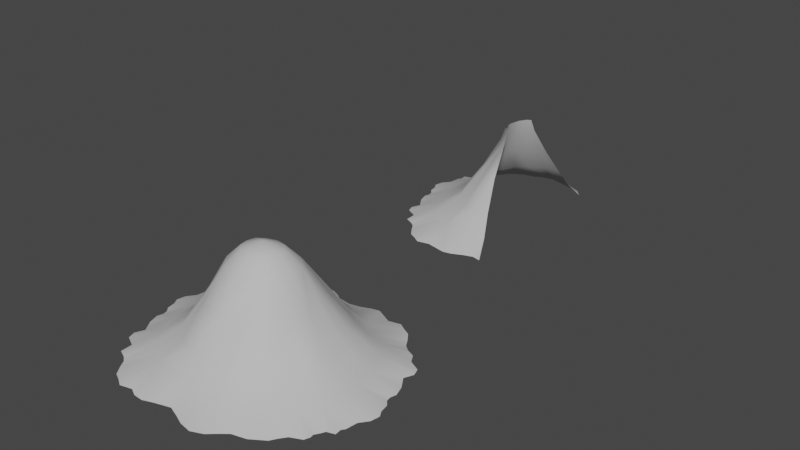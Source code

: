 # Source: Sand_Mounds.blend  (saved by Blender 2.92.15; exported with 4.5.12 LTS)
import bpy
from mathutils import Matrix  # noqa: F401  (used for matrix-valued properties, if any)

bpy.ops.wm.read_factory_settings(use_empty=True)
scene = bpy.context.scene
scene.name = 'Scene'

# ---- collections
col_collection = bpy.data.collections.new('Collection'); scene.collection.children.link(col_collection)

# ---- materials (node trees are filled in below, after node groups)
mat_sand = bpy.data.materials.new('Sand')
mat_sand.use_transparent_shadow = False
mat_sand.diffuse_color = (0.5815, 0.5815, 0.5815, 1.0)
mat_sand.roughness = 1.0
mat_sand.specular_intensity = 0.0

# ---- material node trees
mat_sand.use_nodes = True; mat_sand.node_tree.nodes.clear()
_N = mat_sand.node_tree.nodes; _L = mat_sand.node_tree.links
n0 = _N.new('ShaderNodeBsdfPrincipled'); n0.name = 'Principled BSDF'; n0.location = (10, 300)
n0.distribution = 'GGX'
n0.subsurface_method = 'BURLEY'
n0.inputs[0].default_value = (0.5815, 0.5815, 0.5815, 1.0)
n0.inputs[2].default_value = 1.0
n0.inputs[3].default_value = 1.45
n0.inputs[13].default_value = 0.0
n0.inputs[27].default_value = (0.0, 0.0, 0.0, 1.0)
n0.inputs[28].default_value = 1.0
n1 = _N.new('ShaderNodeOutputMaterial'); n1.name = 'Material Output'; n1.location = (300, 300)
n2 = _N.new('ShaderNodeNormalMap'); n2.name = 'Normal Map'; n2.location = (-300, -300)
n2.label = 'Normal/Map'
n2.inputs[0].default_value = 0.0
_L.new(n0.outputs[0], n1.inputs[0])
_L.new(n2.outputs[0], n0.inputs[5])
n1.is_active_output = True

# ---- world
world_world = bpy.data.worlds.new('World'); scene.world = world_world
world_world.use_nodes = True; world_world.node_tree.nodes.clear()
_N = world_world.node_tree.nodes; _L = world_world.node_tree.links
n0 = _N.new('ShaderNodeOutputWorld'); n0.name = 'World Output'; n0.location = (300, 300)
n1 = _N.new('ShaderNodeBackground'); n1.name = 'Background'; n1.location = (10, 300)
n1.inputs[0].default_value = (0.05088, 0.05088, 0.05088, 1.0)
_L.new(n1.outputs[0], n0.inputs[0])
n0.is_active_output = True
world_world.color = (0.05088, 0.05088, 0.05088)
world_world.use_sun_shadow = False
world_world.sun_shadow_jitter_overblur = 0.0

# ---- meshes
me_sand_01 = bpy.data.meshes.new('Sand_01')
me_sand_01.from_pydata([(-0.128, 3.198, -22.43), (-6.344, 1.3e-06, 26.71), (-4.196, 1.419e-06, 26.22), (-5.788, 2.789, 19.26), (-0.9243, 1.257e-06, 24.68), (3.467, 1.198e-06, 24.44), (1.16, 9.594e-07, 23.98), (2.633, -1.275e-06, -24.37), (0.9857, -7.986e-07, -26.3), (-0.8336, -8.582e-07, -26.62), (-16.95, 1.454e-06, 25.22), (-18.71, 1.342e-06, 24.37), (-11.81, 2.691, 18.58), (-14.91, 1.573e-06, 26.45), (0.8911, 2.99, 18.93), (-20.28, 1.29e-06, 22.24), (-21.42, 1.231e-06, 20.36), (-11.77, 7.535e-07, 25.68), (-22.74, 1.231e-06, 19.32), (-25.06, 1.052e-06, 18.3), (-25.18, 9.924e-07, 15.24), (-28.13, 9.584e-07, 13.74), (-28.8, 9.061e-07, 11.78), (-27.76, 7.648e-07, 9.442), (-29.66, 7.245e-07, 6.542), (-30.09, 2.477e-07, 2.435), (-30.51, -2.291e-07, 3.899), (-30.3, 2.477e-07, 1.161), (-31.38, -2.291e-07, -0.09939), (-31.77, 9.29e-09, -2.327), (-32.67, -1.099e-07, -3.839), (-4.858, -8.582e-07, -28.28), (-6.825, -1.812e-06, -30.53), (-10.69, -1.573e-06, -30.35), (-11.97, -1.573e-06, -28.28), (-13.9, -1.335e-06, -26.72), (-17.5, -1.395e-06, -25.82), (-21.06, -1.282e-06, -23.5), (-32.21, -2.887e-07, -6.161), (-30.59, -4.675e-07, -8.272), (-30.17, -7.06e-07, -11.22), (-29.55, -7.06e-07, -12.04), (-27.34, -2.291e-07, -15.18), (-27.73, -1.972e-07, -14.32), (-29.73, -2.291e-07, -13.68), (-21.99, -1.177e-06, -21.95), (-26.47, -1.183e-06, -16.61), (-26.63, -1.183e-06, -17.58), (-23.27, -1.184e-06, -20.23), (-26.1, -1.183e-06, -18.92), (-14.39, 2.736, 15.66), (-18.44, 2.721, 14.5), (-21.16, 2.695, 9.687), (-23.67, 2.695, 3.921), (-24.39, 2.705, -1.154), (-24.42, 2.689, -5.603), (-5.832, 2.691, -23.52), (-12.17, 2.696, -21.9), (-17.42, 2.688, -19.15), (-23.04, 2.686, -10.24), (-20.71, 2.709, -15.44), (-1.329, 7.889, -19.23), (-5.616, 8.004, 14.82), (-9.044, 7.906, 13.47), (-1.16, 7.93, 14.77), (-10.81, 7.951, 11.44), (-13.31, 7.935, 10.46), (-15.07, 7.909, 6.892), (-16.69, 7.91, 2.623), (-16.4, 7.919, -1.167), (-17.17, 7.904, -4.426), (-5.748, 7.905, -18.95), (-9.279, 7.91, -16.49), (-12.66, 7.903, -14.45), (-16.28, 7.901, -7.858), (-14.23, 7.924, -10.39), (-2.672, 15.14, -14.06), (-4.726, 15.46, 9.58), (-6.965, 15.36, 8.71), (-2.986, 15.39, 9.694), (-7.977, 15.41, 7.053), (-9.358, 15.39, 6.466), (-10.7, 15.37, 3.966), (-11.22, 15.37, 1.75), (-11.39, 15.38, -1.18), (-11.64, 15.36, -3.266), (-5.4, 15.36, -12.88), (-7.714, 15.37, -11.73), (-9.545, 15.36, -9.247), (-10.55, 15.37, -6.345), (-3.667, 22.81, -9.009), (-3.233, 22.89, 5.831), (-5.221, 22.86, 3.209), (-6.135, 26.25, 1.01), (-4.814, 26.24, -6.792), (-6.56, 26.25, -1.768), (-7.26, 22.84, 1.379), (-5.975, 26.25, -4.884), (-7.628, 22.84, -1.791), (-5.34, 22.77, -7.989), (-3.78, 26.23, -7.408), (-6.884, 22.84, -5.391), (-4.306, 26.27, 2.392), (-3.219, 26.3, 4.123)], [], [(21, 52, 22), (30, 55, 38), (25, 26, 53), (41, 59, 44), (6, 14, 4), (8, 9, 0), (40, 59, 41), (17, 12, 13), (43, 60, 42), (5, 14, 6), (16, 50, 51, 18), (31, 32, 56), (39, 55, 59, 40), (43, 44, 59, 60), (13, 12, 10), (19, 18, 51), (48, 49, 60, 58), (34, 35, 57), (46, 60, 47), (1, 2, 3), (19, 51, 20), (11, 50, 15), (42, 60, 46), (36, 37, 58, 57), (20, 51, 52, 21), (10, 12, 50, 11), (47, 60, 49), (1, 3, 12, 17), (23, 22, 52), (23, 52, 53, 24), (27, 54, 28), (9, 31, 56, 0), (15, 50, 16), (24, 53, 26), (37, 45, 58), (29, 54, 55, 30), (39, 38, 55), (28, 54, 29), (32, 33, 56), (7, 8, 0), (45, 48, 58), (33, 34, 57, 56), (36, 57, 35), (25, 53, 54, 27), (4, 14, 3, 2), (52, 51, 66, 67), (55, 54, 69, 70), (58, 60, 75, 73), (60, 59, 74, 75), (50, 12, 63, 65), (0, 56, 71, 61), (56, 57, 72, 71), (53, 52, 67, 68), (54, 53, 68, 69), (12, 3, 62, 63), (57, 58, 73, 72), (59, 55, 70, 74), (3, 14, 64, 62), (51, 50, 65, 66), (63, 62, 77, 78), (66, 65, 80, 81), (68, 67, 82, 83), (74, 70, 85, 89), (61, 71, 86, 76), (75, 74, 89), (70, 69, 84, 85), (73, 75, 89, 88), (71, 72, 87, 86), (72, 73, 88, 87), (69, 68, 83, 84), (67, 66, 81, 82), (62, 64, 79, 77), (65, 63, 78, 80), (78, 77, 91, 92), (81, 80, 92), (83, 82, 96), (89, 85, 98, 101), (76, 86, 99, 90), (85, 84, 98), (88, 89, 101), (86, 87, 99), (87, 88, 101, 99), (84, 83, 96, 98), (82, 81, 92, 96), (77, 79, 91), (80, 78, 92), (98, 96, 93, 95), (90, 99, 94, 100), (99, 101, 97, 94), (92, 91, 103, 102), (101, 98, 95, 97), (96, 92, 102, 93)])
me_sand_01.polygons.foreach_set('use_smooth', [True] * 92)
_uv = me_sand_01.uv_layers.new(name='UVMap')
_uv.uv.foreach_set('vector', [0.5, 0.5, 0.5, 0.5, 0.5, 0.5, 0.5, 0.5, 0.5, 0.5, 0.5, 0.5, 0.5, 0.5, 0.5, 0.5, 0.5, 0.5, 0.5, 0.5, 0.5, 0.5, 0.5, 0.5, 0.5, 0.5, 0.5, 0.5, 0.5, 0.5, 0.5, 0.5, 0.5, 0.5, 0.5, 0.5, 0.5, 0.5, 0.5, 0.5, 0.5, 0.5, 0.5, 0.5, 0.5, 0.5, 0.5, 0.5, 0.5, 0.5, 0.5, 0.5, 0.5, 0.5, 0.5, 0.5, 0.5, 0.5, 0.5, 0.5, 0.5, 0.5, 0.5, 0.5, 0.5, 0.5, 0.5, 0.5, 0.5, 0.5, 0.5, 0.5, 0.5, 0.5, 0.5, 0.5, 0.5, 0.5, 0.5, 0.5, 0.5, 0.5, 0.5, 0.5, 0.5, 0.5, 0.5, 0.5, 0.5, 0.5, 0.5, 0.5, 0.5, 0.5, 0.5, 0.5, 0.5, 0.5, 0.5, 0.5, 0.5, 0.5, 0.5, 0.5, 0.5, 0.5, 0.5, 0.5, 0.5, 0.5, 0.5, 0.5, 0.5, 0.5, 0.5, 0.5, 0.5, 0.5, 0.5, 0.5, 0.5, 0.5, 0.5, 0.5, 0.5, 0.5, 0.5, 0.5, 0.5, 0.5, 0.5, 0.5, 0.5, 0.5, 0.5, 0.5, 0.5, 0.5, 0.5, 0.5, 0.5, 0.5, 0.5, 0.5, 0.5, 0.5, 0.5, 0.5, 0.5, 0.5, 0.5, 0.5, 0.5, 0.5, 0.5, 0.5, 0.5, 0.5, 0.5, 0.5, 0.5, 0.5, 0.5, 0.5, 0.5, 0.5, 0.5, 0.5, 0.5, 0.5, 0.5, 0.5, 0.5, 0.5, 0.5, 0.5, 0.5, 0.5, 0.5, 0.5, 0.5, 0.5, 0.5, 0.5, 0.5, 0.5, 0.5, 0.5, 0.5, 0.5, 0.5, 0.5, 0.5, 0.5, 0.5, 0.5, 0.5, 0.5, 0.5, 0.5, 0.5, 0.5, 0.5, 0.5, 0.5, 0.5, 0.5, 0.5, 0.5, 0.5, 0.5, 0.5, 0.5, 0.5, 0.5, 0.5, 0.5, 0.5, 0.5, 0.5, 0.5, 0.5, 0.5, 0.5, 0.5, 0.5, 0.5, 0.5, 0.5, 0.5, 0.5, 0.5, 0.5, 0.5, 0.5, 0.5, 0.5, 0.5, 0.5, 0.5, 0.5, 0.5, 0.5, 0.5, 0.5, 0.5, 0.5, 0.5, 0.5, 0.5, 0.5, 0.5, 0.5, 0.5, 0.5, 0.5, 0.5, 0.5, 0.5, 0.5, 0.5, 0.5, 0.5, 0.5, 0.5, 0.5, 0.5, 0.5, 0.5, 0.5, 0.5, 0.5, 0.5, 0.5, 0.5, 0.5, 0.5, 0.5, 0.5, 0.5, 0.5, 0.5, 0.5, 0.5, 0.5, 0.5, 0.5, 0.5, 0.5, 0.5, 0.5, 0.5, 0.5, 0.5, 0.5, 0.5, 0.5, 0.5, 0.5, 0.5, 0.5, 0.5, 0.5, 0.5, 0.5, 0.5, 0.5, 0.5, 0.5, 0.5, 0.5, 0.5, 0.5, 0.5, 0.5, 0.5, 0.5, 0.5, 0.5, 0.5, 0.5, 0.5, 0.5, 0.5, 0.5, 0.5, 0.5, 0.5, 0.5, 0.5, 0.5, 0.5, 0.5, 0.5, 0.5, 0.5, 0.5, 0.5, 0.5, 0.5, 0.5, 0.5, 0.5, 0.5, 0.5, 0.5, 0.5, 0.5, 0.5, 0.5, 0.5, 0.5, 0.5, 0.5, 0.5, 0.5, 0.5, 0.5, 0.5, 0.5, 0.5, 0.5, 0.5, 0.5, 0.5, 0.5, 0.5, 0.5, 0.5, 0.5, 0.5, 0.5, 0.5, 0.5, 0.5, 0.5, 0.5, 0.5, 0.5, 0.5, 0.5, 0.5, 0.5, 0.5, 0.5, 0.5, 0.5, 0.5, 0.5, 0.5, 0.5, 0.5, 0.5, 0.5, 0.5, 0.5, 0.5, 0.5, 0.5, 0.5, 0.5, 0.5, 0.5, 0.5, 0.5, 0.5, 0.5, 0.5, 0.5, 0.5, 0.5, 0.5, 0.5, 0.5, 0.5, 0.5, 0.5, 0.5, 0.5, 0.5, 0.5, 0.5, 0.5, 0.5, 0.5, 0.5, 0.5, 0.5, 0.5, 0.5, 0.5, 0.5, 0.5, 0.5, 0.5, 0.5, 0.5, 0.5, 0.5, 0.5, 0.5, 0.5, 0.5, 0.5, 0.5, 0.5, 0.5, 0.5, 0.5, 0.5, 0.5, 0.5, 0.5, 0.5, 0.5, 0.5, 0.5, 0.5, 0.5, 0.5, 0.5, 0.5, 0.5, 0.5, 0.5, 0.5, 0.5, 0.5, 0.5, 0.5, 0.5, 0.5, 0.5, 0.5, 0.5, 0.5, 0.5, 0.5, 0.5, 0.5, 0.5, 0.5, 0.5, 0.5, 0.5, 0.5, 0.5, 0.5, 0.5, 0.5, 0.5, 0.5, 0.5, 0.5, 0.5, 0.5, 0.5, 0.5, 0.5, 0.5, 0.5, 0.5, 0.5, 0.5, 0.5, 0.5, 0.5, 0.5, 0.5, 0.5, 0.5, 0.5, 0.5, 0.5, 0.5, 0.5, 0.5, 0.5, 0.5, 0.5, 0.5, 0.5, 0.5, 0.5, 0.5, 0.5, 0.5, 0.5, 0.5, 0.5, 0.5, 0.5, 0.5, 0.5, 0.5, 0.5, 0.5, 0.5, 0.5, 0.5, 0.5, 0.5, 0.5, 0.5, 0.5, 0.5, 0.5, 0.5, 0.5, 0.5, 0.5, 0.5, 0.5, 0.5, 0.5, 0.5, 0.5, 0.5, 0.5, 0.5, 0.5, 0.5, 0.5, 0.5, 0.5, 0.5, 0.5, 0.5, 0.5, 0.5, 0.5, 0.5, 0.5, 0.5, 0.5, 0.5, 0.5, 0.5, 0.5, 0.5, 0.5, 0.5, 0.5, 0.5, 0.5, 0.5, 0.5, 0.5, 0.5, 0.5, 0.5, 0.5, 0.5, 0.5, 0.5, 0.5, 0.5, 0.5, 0.5, 0.5, 0.5, 0.5, 0.5, 0.5, 0.5, 0.5, 0.5, 0.5, 0.5, 0.5, 0.5, 0.5, 0.5, 0.5, 0.5, 0.5, 0.5, 0.5, 0.5, 0.5, 0.5, 0.5, 0.5, 0.5, 0.5, 0.5, 0.5, 0.5, 0.5, 0.5, 0.5, 0.5, 0.5, 0.5, 0.5, 0.5, 0.5, 0.5, 0.5, 0.5, 0.5, 0.5, 0.5, 0.5, 0.5, 0.5, 0.5, 0.5, 0.5, 0.5, 0.5, 0.5, 0.5, 0.5, 0.5, 0.5, 0.5, 0.5])
me_sand_01.materials.append(mat_sand)
me_sand_01.use_remesh_fix_poles = True
me_sand_01.use_remesh_preserve_attributes = False
me_sand_01.use_mirror_vertex_groups = False
me_sand_01.update()
me_sand_01_001 = bpy.data.meshes.new('Sand_01.001')
me_sand_01_001.from_pydata([(-7.267, 3.094, -22.09), (-17.18, 1.3e-06, 26.71), (-14.71, 1.448e-06, 26.86), (-12.42, 2.789, 19.5), (-12.09, 1.311e-06, 25.89), (-7.97, 1.149e-06, 24.68), (-7.466, -1.099e-06, -28.47), (-10.86, -9.573e-07, -28.89), (-24.39, 1.454e-06, 25.22), (-26.15, 1.342e-06, 24.37), (-19.25, 2.691, 18.58), (-22.35, 1.573e-06, 26.45), (-7.267, 3.094, 19.27), (-27.72, 1.29e-06, 22.24), (-28.86, 1.231e-06, 20.36), (-19.21, 7.535e-07, 25.68), (-30.18, 1.231e-06, 19.32), (-32.5, 1.052e-06, 18.3), (-32.62, 9.924e-07, 15.24), (-35.57, 9.584e-07, 13.74), (-36.24, 9.061e-07, 11.78), (-35.2, 7.648e-07, 9.442), (-37.1, 7.245e-07, 6.542), (-37.53, 2.477e-07, 2.435), (-37.95, -2.291e-07, 3.899), (-37.74, 2.477e-07, 1.161), (-38.82, -2.291e-07, -0.09939), (-39.21, 9.29e-09, -2.327), (-40.11, -1.099e-07, -3.839), (-12.3, -9.219e-07, -29.74), (-14.26, -1.812e-06, -30.53), (-18.13, -1.573e-06, -30.35), (-19.41, -1.573e-06, -28.28), (-21.34, -1.335e-06, -26.72), (-24.94, -1.395e-06, -25.82), (-28.5, -1.282e-06, -23.5), (-39.65, -2.887e-07, -6.161), (-38.03, -4.675e-07, -8.272), (-37.61, -7.06e-07, -11.22), (-36.99, -7.06e-07, -12.04), (-34.78, -2.291e-07, -15.18), (-35.17, -1.972e-07, -14.32), (-37.17, -2.291e-07, -13.68), (-29.43, -1.177e-06, -21.95), (-33.91, -1.183e-06, -16.61), (-34.07, -1.183e-06, -17.58), (-30.71, -1.184e-06, -20.23), (-33.54, -1.183e-06, -18.92), (-21.83, 2.736, 15.66), (-25.88, 2.721, 14.5), (-28.6, 2.695, 9.687), (-31.11, 2.695, 3.921), (-31.83, 2.705, -1.154), (-31.86, 2.689, -5.603), (-12.54, 2.691, -23.52), (-19.61, 2.696, -21.9), (-24.86, 2.688, -19.15), (-30.48, 2.686, -10.24), (-28.15, 2.709, -15.44), (-7.267, 7.909, -18.41), (-11.03, 8.004, 15.79), (-15.8, 7.906, 13.86), (-7.267, 7.909, 15.59), (-17.57, 7.951, 11.83), (-20.07, 7.935, 10.85), (-22.51, 7.909, 6.892), (-24.13, 7.91, 2.623), (-23.84, 7.919, -1.167), (-24.61, 7.904, -4.426), (-12.05, 7.905, -18.47), (-16.72, 7.91, -16.49), (-20.1, 7.903, -14.45), (-23.72, 7.901, -7.858), (-21.67, 7.924, -10.39), (-7.267, 15.27, -13.29), (-9.008, 15.46, 10.63), (-13.24, 15.36, 10.02), (-7.267, 15.27, 10.47), (-14.25, 15.41, 8.365), (-15.63, 15.39, 7.778), (-18.14, 15.37, 3.966), (-18.66, 15.37, 1.75), (-18.83, 15.38, -1.18), (-19.08, 15.36, -3.266), (-11.71, 15.36, -13.44), (-15.07, 15.37, -12.54), (-16.98, 15.36, -9.247), (-17.99, 15.37, -6.345), (-6.619, 22.85, -9.639), (-6.619, 22.85, 6.416), (-11.69, 22.86, 4.829), (-11.4, 26.25, 0.111), (-9.392, 26.25, -5.287), (-11.7, 26.25, -1.791), (-14.7, 22.84, 1.379), (-11.3, 26.25, -3.925), (-15.07, 22.84, -1.791), (-11.16, 22.77, -8.07), (-6.643, 26.26, -6.047), (-14.32, 22.84, -5.391), (-9.487, 26.26, 2.167), (-6.643, 26.26, 2.679), (0.1241, -1.208e-06, -30.66), (-2.023, -1.045e-06, -30.17), (-0.4312, 2.789, -23.21), (-4.566, -1.094e-06, -29.12), (-5.062, 1.431e-06, 25.75), (9.686, -8.774e-07, -28.12), (11.44, -9.155e-07, -27.27), (4.536, 2.691, -21.48), (7.641, -8.657e-07, -29.35), (13.01, -7.81e-07, -25.15), (14.15, -6.756e-07, -23.26), (4.502, -1.618e-06, -28.58), (15.47, -5.851e-07, -22.22), (17.79, -6.743e-07, -21.2), (18.96, -5.127e-07, -19.19), (21.91, -4.153e-07, -17.69), (22.58, -2.966e-07, -15.73), (21.54, -2.334e-07, -13.39), (23.44, -2.01e-08, -10.49), (23.87, -1.379e-07, -6.387), (24.29, -7.427e-07, -7.851), (24.08, -2.651e-08, -5.113), (25.16, -3.932e-07, -3.853), (25.55, 3.999e-08, -1.625), (26.45, 5.294e-08, -0.1131), (-2.495, 1.551e-06, 26.84), (0.686, 7.197e-07, 27.39), (3.659, 8.967e-07, 26.16), (5.747, 7.264e-07, 24.33), (7.678, 8.285e-07, 22.77), (11.28, 6.895e-07, 21.86), (14.84, 6.005e-07, 19.55), (25.99, 7.71e-08, 2.209), (24.37, 8.287e-08, 4.32), (23.95, 1.022e-07, 7.269), (23.33, 1.739e-07, 8.088), (21.12, 9.252e-07, 11.23), (21.51, 8.821e-07, 10.37), (23.51, 7.937e-07, 9.724), (15.77, 5.688e-07, 17.99), (20.25, 9.614e-08, 12.65), (20.41, 1.813e-07, 13.63), (17.05, 4.119e-07, 16.27), (19.88, 2.985e-07, 14.97), (7.124, 2.736, -18.57), (11.17, 2.721, -17.41), (14.94, 2.695, -13.64), (17.45, 2.695, -7.873), (18.17, 2.705, -2.798), (18.2, 2.689, 1.651), (-0.3873, 2.691, 19.56), (5.952, 2.696, 17.95), (11.2, 2.688, 15.2), (16.82, 2.686, 6.287), (14.49, 2.709, 11.49), (-2.061, 8.004, -19.26), (2.824, 7.906, -17.43), (4.588, 7.951, -15.4), (7.095, 7.935, -14.41), (8.849, 7.909, -10.84), (10.47, 7.91, -6.575), (10.18, 7.919, -2.785), (10.95, 7.904, 0.4741), (-0.4719, 7.905, 15.0), (3.06, 7.91, 12.54), (6.437, 7.903, 10.5), (10.06, 7.901, 3.906), (8.015, 7.924, 6.434), (-3.923, 15.46, -14.1), (0.7455, 15.36, -12.66), (1.758, 15.41, -11.01), (3.139, 15.39, -10.42), (4.482, 15.37, -7.918), (4.999, 15.37, -5.702), (5.171, 15.38, -2.772), (5.42, 15.36, -0.6861), (-0.9007, 15.36, 9.087), (1.413, 15.37, 7.942), (3.325, 15.36, 5.295), (4.33, 15.37, 2.393), (-1.889, 22.86, -8.214), (-2.168, 26.25, -3.978), (-3.405, 26.25, 1.641), (-1.878, 26.25, -2.076), (1.04, 22.84, -5.331), (-2.278, 26.25, 0.05774), (1.409, 22.84, -2.161), (-1.365, 22.77, 4.442), (0.6642, 22.84, 1.439), (-4.031, 26.26, -5.645), (-6.693, 27.96, -1.841)], [], [(19, 50, 20), (28, 53, 36), (23, 24, 51), (39, 57, 42), (5, 12, 4), (6, 7, 0), (38, 57, 39), (15, 10, 11), (41, 58, 40), (14, 48, 49, 16), (29, 30, 54), (37, 53, 57, 38), (41, 42, 57, 58), (11, 10, 8), (17, 16, 49), (46, 47, 58, 56), (32, 33, 55), (44, 58, 45), (1, 2, 3), (17, 49, 18), (9, 48, 13), (40, 58, 44), (34, 35, 56, 55), (18, 49, 50, 19), (8, 10, 48, 9), (45, 58, 47), (1, 3, 10, 15), (21, 20, 50), (21, 50, 51, 22), (25, 52, 26), (7, 29, 54, 0), (13, 48, 14), (22, 51, 24), (35, 43, 56), (27, 52, 53, 28), (37, 36, 53), (26, 52, 27), (30, 31, 54), (43, 46, 56), (31, 32, 55, 54), (34, 55, 33), (23, 51, 52, 25), (4, 12, 3, 2), (50, 49, 64, 65), (53, 52, 67, 68), (56, 58, 73, 71), (58, 57, 72, 73), (48, 10, 61, 63), (0, 54, 69, 59), (54, 55, 70, 69), (51, 50, 65, 66), (52, 51, 66, 67), (10, 3, 60, 61), (55, 56, 71, 70), (57, 53, 68, 72), (3, 12, 62, 60), (49, 48, 63, 64), (61, 60, 75, 76), (64, 63, 78, 79), (66, 65, 80, 81), (72, 68, 83, 87), (59, 69, 84, 74), (73, 72, 87), (68, 67, 82, 83), (71, 73, 87, 86), (69, 70, 85, 84), (70, 71, 86, 85), (67, 66, 81, 82), (65, 64, 79, 80), (60, 62, 77, 75), (63, 61, 76, 78), (76, 75, 89, 90), (79, 78, 90), (81, 80, 94), (87, 83, 96, 99), (74, 84, 97, 88), (83, 82, 96), (86, 87, 99), (84, 85, 97), (85, 86, 99, 97), (82, 81, 94, 96), (80, 79, 90, 94), (75, 77, 89), (78, 76, 90), (96, 94, 91, 93), (88, 97, 92, 98), (97, 99, 95, 92), (90, 89, 101, 100), (99, 96, 93, 95), (94, 90, 100, 91), (117, 148, 118), (126, 151, 134), (121, 122, 149), (137, 155, 140), (6, 0, 105), (5, 106, 12), (136, 155, 137), (113, 109, 110), (139, 156, 138), (112, 146, 147, 114), (127, 128, 152), (135, 151, 155, 136), (139, 140, 155, 156), (110, 109, 107), (115, 114, 147), (144, 145, 156, 154), (130, 131, 153), (142, 156, 143), (102, 103, 104), (115, 147, 116), (108, 146, 111), (138, 156, 142), (132, 133, 154, 153), (116, 147, 148, 117), (107, 109, 146, 108), (143, 156, 145), (102, 104, 109, 113), (119, 118, 148), (119, 148, 149, 120), (123, 150, 124), (106, 127, 152, 12), (111, 146, 112), (120, 149, 122), (133, 141, 154), (125, 150, 151, 126), (135, 134, 151), (124, 150, 125), (128, 129, 152), (141, 144, 154), (129, 130, 153, 152), (132, 153, 131), (121, 149, 150, 123), (105, 0, 104, 103), (148, 147, 160, 161), (151, 150, 163, 164), (154, 156, 169, 167), (156, 155, 168, 169), (146, 109, 158, 159), (12, 152, 165, 62), (152, 153, 166, 165), (149, 148, 161, 162), (150, 149, 162, 163), (109, 104, 157, 158), (153, 154, 167, 166), (155, 151, 164, 168), (104, 0, 59, 157), (147, 146, 159, 160), (158, 157, 170, 171), (160, 159, 172, 173), (162, 161, 174, 175), (168, 164, 177, 181), (62, 165, 178, 77), (169, 168, 181), (164, 163, 176, 177), (167, 169, 181, 180), (165, 166, 179, 178), (166, 167, 180, 179), (163, 162, 175, 176), (161, 160, 173, 174), (157, 59, 74, 170), (159, 158, 171, 172), (171, 170, 88, 182), (173, 172, 182), (175, 174, 186), (181, 177, 188, 190), (77, 178, 189, 89), (177, 176, 188), (180, 181, 190), (178, 179, 189), (179, 180, 190, 189), (176, 175, 186, 188), (174, 173, 182, 186), (170, 74, 88), (172, 171, 182), (188, 186, 183, 185), (89, 189, 184, 101), (189, 190, 187, 184), (182, 88, 98, 191), (190, 188, 185, 187), (186, 182, 191, 183), (185, 183, 192), (95, 93, 192), (98, 92, 192), (187, 185, 192), (191, 98, 192), (183, 191, 192), (101, 184, 192), (92, 95, 192), (100, 101, 192), (184, 187, 192), (91, 100, 192), (93, 91, 192)])
me_sand_01_001.polygons.foreach_set('use_smooth', [True] * 192)
_uv = me_sand_01_001.uv_layers.new(name='UVMap')
_uv.uv.foreach_set('vector', [0.5, 0.5, 0.5, 0.5, 0.5, 0.5, 0.5, 0.5, 0.5, 0.5, 0.5, 0.5, 0.5, 0.5, 0.5, 0.5, 0.5, 0.5, 0.5, 0.5, 0.5, 0.5, 0.5, 0.5, 0.5, 0.5, 0.5, 0.5, 0.5, 0.5, 0.5, 0.5, 0.5, 0.5, 0.5, 0.5, 0.5, 0.5, 0.5, 0.5, 0.5, 0.5, 0.5, 0.5, 0.5, 0.5, 0.5, 0.5, 0.5, 0.5, 0.5, 0.5, 0.5, 0.5, 0.5, 0.5, 0.5, 0.5, 0.5, 0.5, 0.5, 0.5, 0.5, 0.5, 0.5, 0.5, 0.5, 0.5, 0.5, 0.5, 0.5, 0.5, 0.5, 0.5, 0.5, 0.5, 0.5, 0.5, 0.5, 0.5, 0.5, 0.5, 0.5, 0.5, 0.5, 0.5, 0.5, 0.5, 0.5, 0.5, 0.5, 0.5, 0.5, 0.5, 0.5, 0.5, 0.5, 0.5, 0.5, 0.5, 0.5, 0.5, 0.5, 0.5, 0.5, 0.5, 0.5, 0.5, 0.5, 0.5, 0.5, 0.5, 0.5, 0.5, 0.5, 0.5, 0.5, 0.5, 0.5, 0.5, 0.5, 0.5, 0.5, 0.5, 0.5, 0.5, 0.5, 0.5, 0.5, 0.5, 0.5, 0.5, 0.5, 0.5, 0.5, 0.5, 0.5, 0.5, 0.5, 0.5, 0.5, 0.5, 0.5, 0.5, 0.5, 0.5, 0.5, 0.5, 0.5, 0.5, 0.5, 0.5, 0.5, 0.5, 0.5, 0.5, 0.5, 0.5, 0.5, 0.5, 0.5, 0.5, 0.5, 0.5, 0.5, 0.5, 0.5, 0.5, 0.5, 0.5, 0.5, 0.5, 0.5, 0.5, 0.5, 0.5, 0.5, 0.5, 0.5, 0.5, 0.5, 0.5, 0.5, 0.5, 0.5, 0.5, 0.5, 0.5, 0.5, 0.5, 0.5, 0.5, 0.5, 0.5, 0.5, 0.5, 0.5, 0.5, 0.5, 0.5, 0.5, 0.5, 0.5, 0.5, 0.5, 0.5, 0.5, 0.5, 0.5, 0.5, 0.5, 0.5, 0.5, 0.5, 0.5, 0.5, 0.5, 0.5, 0.5, 0.5, 0.5, 0.5, 0.5, 0.5, 0.5, 0.5, 0.5, 0.5, 0.5, 0.5, 0.5, 0.5, 0.5, 0.5, 0.5, 0.5, 0.5, 0.5, 0.5, 0.5, 0.5, 0.5, 0.5, 0.5, 0.5, 0.5, 0.5, 0.5, 0.5, 0.5, 0.5, 0.5, 0.5, 0.5, 0.5, 0.5, 0.5, 0.5, 0.5, 0.5, 0.5, 0.5, 0.5, 0.5, 0.5, 0.5, 0.5, 0.5, 0.5, 0.5, 0.5, 0.5, 0.5, 0.5, 0.5, 0.5, 0.5, 0.5, 0.5, 0.5, 0.5, 0.5, 0.5, 0.5, 0.5, 0.5, 0.5, 0.5, 0.5, 0.5, 0.5, 0.5, 0.5, 0.5, 0.5, 0.5, 0.5, 0.5, 0.5, 0.5, 0.5, 0.5, 0.5, 0.5, 0.5, 0.5, 0.5, 0.5, 0.5, 0.5, 0.5, 0.5, 0.5, 0.5, 0.5, 0.5, 0.5, 0.5, 0.5, 0.5, 0.5, 0.5, 0.5, 0.5, 0.5, 0.5, 0.5, 0.5, 0.5, 0.5, 0.5, 0.5, 0.5, 0.5, 0.5, 0.5, 0.5, 0.5, 0.5, 0.5, 0.5, 0.5, 0.5, 0.5, 0.5, 0.5, 0.5, 0.5, 0.5, 0.5, 0.5, 0.5, 0.5, 0.5, 0.5, 0.5, 0.5, 0.5, 0.5, 0.5, 0.5, 0.5, 0.5, 0.5, 0.5, 0.5, 0.5, 0.5, 0.5, 0.5, 0.5, 0.5, 0.5, 0.5, 0.5, 0.5, 0.5, 0.5, 0.5, 0.5, 0.5, 0.5, 0.5, 0.5, 0.5, 0.5, 0.5, 0.5, 0.5, 0.5, 0.5, 0.5, 0.5, 0.5, 0.5, 0.5, 0.5, 0.5, 0.5, 0.5, 0.5, 0.5, 0.5, 0.5, 0.5, 0.5, 0.5, 0.5, 0.5, 0.5, 0.5, 0.5, 0.5, 0.5, 0.5, 0.5, 0.5, 0.5, 0.5, 0.5, 0.5, 0.5, 0.5, 0.5, 0.5, 0.5, 0.5, 0.5, 0.5, 0.5, 0.5, 0.5, 0.5, 0.5, 0.5, 0.5, 0.5, 0.5, 0.5, 0.5, 0.5, 0.5, 0.5, 0.5, 0.5, 0.5, 0.5, 0.5, 0.5, 0.5, 0.5, 0.5, 0.5, 0.5, 0.5, 0.5, 0.5, 0.5, 0.5, 0.5, 0.5, 0.5, 0.5, 0.5, 0.5, 0.5, 0.5, 0.5, 0.5, 0.5, 0.5, 0.5, 0.5, 0.5, 0.5, 0.5, 0.5, 0.5, 0.5, 0.5, 0.5, 0.5, 0.5, 0.5, 0.5, 0.5, 0.5, 0.5, 0.5, 0.5, 0.5, 0.5, 0.5, 0.5, 0.5, 0.5, 0.5, 0.5, 0.5, 0.5, 0.5, 0.5, 0.5, 0.5, 0.5, 0.5, 0.5, 0.5, 0.5, 0.5, 0.5, 0.5, 0.5, 0.5, 0.5, 0.5, 0.5, 0.5, 0.5, 0.5, 0.5, 0.5, 0.5, 0.5, 0.5, 0.5, 0.5, 0.5, 0.5, 0.5, 0.5, 0.5, 0.5, 0.5, 0.5, 0.5, 0.5, 0.5, 0.5, 0.5, 0.5, 0.5, 0.5, 0.5, 0.5, 0.5, 0.5, 0.5, 0.5, 0.5, 0.5, 0.5, 0.5, 0.5, 0.5, 0.5, 0.5, 0.5, 0.5, 0.5, 0.5, 0.5, 0.5, 0.5, 0.5, 0.5, 0.5, 0.5, 0.5, 0.5, 0.5, 0.5, 0.5, 0.5, 0.5, 0.5, 0.5, 0.5, 0.5, 0.5, 0.5, 0.5, 0.5, 0.5, 0.5, 0.5, 0.5, 0.5, 0.5, 0.5, 0.5, 0.5, 0.5, 0.5, 0.5, 0.5, 0.5, 0.5, 0.5, 0.5, 0.5, 0.5, 0.5, 0.5, 0.5, 0.5, 0.5, 0.5, 0.5, 0.5, 0.5, 0.5, 0.5, 0.5, 0.5, 0.5, 0.5, 0.5, 0.5, 0.5, 0.5, 0.5, 0.5, 0.5, 0.5, 0.5, 0.5, 0.5, 0.5, 0.5, 0.5, 0.5, 0.5, 0.5, 0.5, 0.5, 0.5, 0.5, 0.5, 0.5, 0.5, 0.5, 0.5, 0.5, 0.5, 0.5, 0.5, 0.5, 0.5, 0.5, 0.5, 0.5, 0.5, 0.5, 0.5, 0.5, 0.5, 0.5, 0.5, 0.5, 0.5, 0.5, 0.5, 0.5, 0.5, 0.5, 0.5, 0.5, 0.5, 0.5, 0.5, 0.5, 0.5, 0.5, 0.5, 0.5, 0.5, 0.5, 0.5, 0.5, 0.5, 0.5, 0.5, 0.5, 0.5, 0.5, 0.5, 0.5, 0.5, 0.5, 0.5, 0.5, 0.5, 0.5, 0.5, 0.5, 0.5, 0.5, 0.5, 0.5, 0.5, 0.5, 0.5, 0.5, 0.5, 0.5, 0.5, 0.5, 0.5, 0.5, 0.5, 0.5, 0.5, 0.5, 0.5, 0.5, 0.5, 0.5, 0.5, 0.5, 0.5, 0.5, 0.5, 0.5, 0.5, 0.5, 0.5, 0.5, 0.5, 0.5, 0.5, 0.5, 0.5, 0.5, 0.5, 0.5, 0.5, 0.5, 0.5, 0.5, 0.5, 0.5, 0.5, 0.5, 0.5, 0.5, 0.5, 0.5, 0.5, 0.5, 0.5, 0.5, 0.5, 0.5, 0.5, 0.5, 0.5, 0.5, 0.5, 0.5, 0.5, 0.5, 0.5, 0.5, 0.5, 0.5, 0.5, 0.5, 0.5, 0.5, 0.5, 0.5, 0.5, 0.5, 0.5, 0.5, 0.5, 0.5, 0.5, 0.5, 0.5, 0.5, 0.5, 0.5, 0.5, 0.5, 0.5, 0.5, 0.5, 0.5, 0.5, 0.5, 0.5, 0.5, 0.5, 0.5, 0.5, 0.5, 0.5, 0.5, 0.5, 0.5, 0.5, 0.5, 0.5, 0.5, 0.5, 0.5, 0.5, 0.5, 0.5, 0.5, 0.5, 0.5, 0.5, 0.5, 0.5, 0.5, 0.5, 0.5, 0.5, 0.5, 0.5, 0.5, 0.5, 0.5, 0.5, 0.5, 0.5, 0.5, 0.5, 0.5, 0.5, 0.5, 0.5, 0.5, 0.5, 0.5, 0.5, 0.5, 0.5, 0.5, 0.5, 0.5, 0.5, 0.5, 0.5, 0.5, 0.5, 0.5, 0.5, 0.5, 0.5, 0.5, 0.5, 0.5, 0.5, 0.5, 0.5, 0.5, 0.5, 0.5, 0.5, 0.5, 0.5, 0.5, 0.5, 0.5, 0.5, 0.5, 0.5, 0.5, 0.5, 0.5, 0.5, 0.5, 0.5, 0.5, 0.5, 0.5, 0.5, 0.5, 0.5, 0.5, 0.5, 0.5, 0.5, 0.5, 0.5, 0.5, 0.5, 0.5, 0.5, 0.5, 0.5, 0.5, 0.5, 0.5, 0.5, 0.5, 0.5, 0.5, 0.5, 0.5, 0.5, 0.5, 0.5, 0.5, 0.5, 0.5, 0.5, 0.5, 0.5, 0.5, 0.5, 0.5, 0.5, 0.5, 0.5, 0.5, 0.5, 0.5, 0.5, 0.5, 0.5, 0.5, 0.5, 0.5, 0.5, 0.5, 0.5, 0.5, 0.5, 0.5, 0.5, 0.5, 0.5, 0.5, 0.5, 0.5, 0.5, 0.5, 0.5, 0.5, 0.5, 0.5, 0.5, 0.5, 0.5, 0.5, 0.5, 0.5, 0.5, 0.5, 0.5, 0.5, 0.5, 0.5, 0.5, 0.5, 0.5, 0.5, 0.5, 0.5, 0.5, 0.5, 0.5, 0.5, 0.5, 0.5, 0.5, 0.5, 0.5, 0.5, 0.5, 0.5, 0.5, 0.5, 0.5, 0.5, 0.5, 0.5, 0.5, 0.5, 0.5, 0.5, 0.5, 0.5, 0.5, 0.5, 0.5, 0.5, 0.5, 0.5, 0.5, 0.5, 0.5, 0.5, 0.5, 0.5, 0.5, 0.5, 0.5, 0.5, 0.5, 0.5, 0.5, 0.5, 0.5, 0.5, 0.5, 0.5, 0.5, 0.5, 0.5, 0.5, 0.5, 0.5, 0.5, 0.5, 0.5, 0.5, 0.5, 0.5, 0.5, 0.5, 0.5, 0.5, 0.5, 0.5, 0.5, 0.5, 0.5, 0.5, 0.5, 0.5, 0.5, 0.5, 0.5, 0.5, 0.5, 0.5, 0.5, 0.5, 0.5, 0.5, 0.5, 0.5, 0.5, 0.5, 0.5, 0.5, 0.5, 0.5, 0.5, 0.5, 0.5, 0.5, 0.5, 0.5, 0.5, 0.5, 0.5, 0.5, 0.5, 0.5, 0.5, 0.5, 0.5, 0.5, 0.5, 0.5, 0.5, 0.5, 0.5, 0.5, 0.5, 0.5, 0.5, 0.5, 0.5, 0.5, 0.5, 0.5, 0.5, 0.5, 0.5, 0.5, 0.5, 0.5, 0.5, 0.5, 0.5, 0.5, 0.5, 0.5, 0.5, 0.5, 0.5, 0.5, 0.5, 0.5, 0.5, 0.5, 0.5, 0.5, 0.5, 0.5, 0.5, 0.5, 0.5, 0.5, 0.5, 0.5, 0.5, 0.5, 0.5, 0.5, 0.5, 0.5, 0.5, 0.5, 0.5, 0.5, 0.5, 0.5, 0.5, 0.5, 0.5, 0.5, 0.5, 0.5, 0.5, 0.5, 0.5, 0.5, 0.5, 0.5, 0.5, 0.5, 0.5, 0.5, 0.5, 0.5, 0.5, 0.5, 0.5, 0.5, 0.5, 0.5, 0.5, 0.5, 0.5, 0.5, 0.5, 0.5, 0.5, 0.5, 0.5, 0.5, 0.5, 0.5, 0.5, 0.5, 0.5, 0.5, 0.5, 0.5, 0.5, 0.5, 0.5, 0.5, 0.5, 0.5, 0.5, 0.5, 0.5, 0.5, 0.5, 0.5, 0.5, 0.5, 0.5, 0.5, 0.5, 0.5, 0.5, 0.5, 0.5, 0.5, 0.5, 0.5, 0.5, 0.5, 0.5, 0.5, 0.5, 0.5, 0.5, 0.5, 0.5, 0.5, 0.5, 0.5, 0.5, 0.5, 0.5, 0.5, 0.5, 0.5, 0.5, 0.5, 0.5, 0.5, 0.5, 0.5, 0.5, 0.5, 0.5, 0.5, 0.5, 0.5, 0.5, 0.5, 0.5, 0.5, 0.5, 0.5, 0.5, 0.5, 0.5, 0.5, 0.5, 0.5, 0.5, 0.5, 0.5, 0.5, 0.5, 0.5, 0.5, 0.5, 0.5, 0.5, 0.5, 0.5, 0.5, 0.5, 0.5, 0.5, 0.5, 0.5, 0.5, 0.5, 0.5, 0.5, 0.5, 0.5, 0.5, 0.5, 0.5, 0.5, 0.5, 0.5, 0.5, 0.5, 0.5, 0.5, 0.5, 0.5, 0.5, 0.5, 0.5, 0.5, 0.5, 0.5, 0.5, 0.5, 0.5, 0.5, 0.5, 0.5, 0.5, 0.5, 0.5, 0.5, 0.5, 0.5, 0.5, 0.5, 0.5, 0.5, 0.5, 0.5, 0.5, 0.5, 0.5, 0.5, 0.5, 0.5, 0.5, 0.5, 0.5, 0.5, 0.5, 0.5, 0.5, 0.5, 0.5, 0.5, 0.5, 0.5, 0.5, 0.5, 0.5, 0.5, 0.5, 0.5, 0.5, 0.5, 0.5, 0.5, 0.5, 0.5, 0.5, 0.5, 0.5, 0.5, 0.5, 0.5, 0.5, 0.5, 0.5, 0.5, 0.5, 0.5, 0.5, 0.5, 0.5, 0.5, 0.5, 0.5, 0.5, 0.5, 0.5, 0.5, 0.5, 0.5, 0.5, 0.5, 0.5, 0.5, 0.5, 0.5, 0.5, 0.5, 0.5, 0.5, 0.5, 0.5, 0.5, 0.5, 0.5, 0.5])
me_sand_01_001.materials.append(mat_sand)
me_sand_01_001.use_remesh_fix_poles = True
me_sand_01_001.use_remesh_preserve_attributes = False
me_sand_01_001.use_mirror_vertex_groups = False
me_sand_01_001.update()

# ---- objects
ob_sand_01 = bpy.data.objects.new('Sand_01', me_sand_01)
ob_sand_02 = bpy.data.objects.new('Sand_02', me_sand_01_001)

# ---- transforms, parenting, visibility, modifiers, constraints
ob_sand_01.location = (0.0, 0.0, 0.0)
ob_sand_01.rotation_euler = (1.571, -0.0, 0.0)
ob_sand_01.color = (0.8, 0.8, 0.8, 1.0)
ob_sand_01.lineart.crease_threshold = 0.0
ob_sand_02.location = (0.0, -89.58, 0.0)
ob_sand_02.rotation_euler = (1.571, -0.0, 0.0)
ob_sand_02.color = (0.8, 0.8, 0.8, 1.0)
ob_sand_02.lineart.crease_threshold = 0.0

# ---- collection membership
col_collection.objects.link(ob_sand_01)
col_collection.objects.link(ob_sand_02)

# ---- scene / render settings (as saved in the file)
scene.frame_start = 1; scene.frame_end = 250; scene.frame_set(1)
scene.render.engine = 'BLENDER_EEVEE_NEXT'
scene.cycles.use_denoising = False
scene.cycles.samples = 128
scene.cycles.sampling_pattern = 'TABULATED_SOBOL'
scene.cycles.use_adaptive_sampling = False
scene.cycles.use_light_tree = False
scene.view_settings.view_transform = 'Filmic'
bpy.context.view_layer.update()

# ---- added for rendering (the .blend has no active camera and no usable light): camera, sun
cam_auto = bpy.data.cameras.new('AutoCamera')
cam_auto.lens = 50.0
cam_auto.sensor_width = 36.0
cam_auto.clip_end = 2666.45
ob_auto_camera = bpy.data.objects.new('AutoCamera', cam_auto)
scene.collection.objects.link(ob_auto_camera)
ob_auto_camera.location = (145.106, -225.54, 135.531)
ob_auto_camera.rotation_euler = (1.09748, -7.21219e-08, 0.694738)
scene.camera = ob_auto_camera
light_auto_sun = bpy.data.lights.new('AutoSun', 'SUN')
light_auto_sun.energy = 3.0
light_auto_sun.angle = 0.0523599
ob_auto_sun = bpy.data.objects.new('AutoSun', light_auto_sun)
scene.collection.objects.link(ob_auto_sun)
ob_auto_sun.rotation_euler = (0.872665, 0.174533, 0.523599)
bpy.context.view_layer.update()

